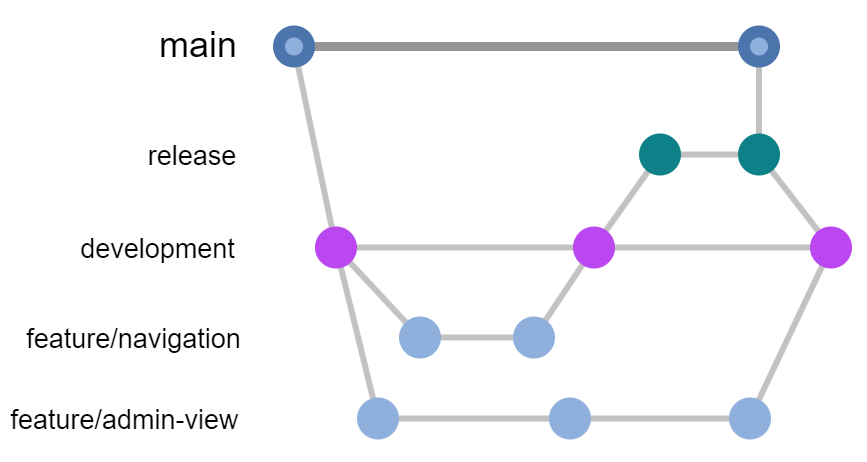

The diagram above was exported from draw.io. Its source (the exported page's mxGraphModel, read from the mxfile embedded in the PNG):
<mxGraphModel dx="691" dy="369" grid="1" gridSize="10" guides="1" tooltips="1" connect="1" arrows="1" fold="1" page="1" pageScale="1" pageWidth="827" pageHeight="1169" math="0" shadow="0">
  <root>
    <mxCell id="0" />
    <mxCell id="1" parent="0" />
    <mxCell id="NJ9KXHnb7B77pfuF6Ah--73" value="" style="endArrow=none;html=1;rounded=0;strokeColor=#979595;strokeWidth=3;" edge="1" parent="1" source="NJ9KXHnb7B77pfuF6Ah--42" target="NJ9KXHnb7B77pfuF6Ah--53">
      <mxGeometry width="50" height="50" relative="1" as="geometry">
        <mxPoint x="167.5" y="115" as="sourcePoint" />
        <mxPoint x="374.5" y="115" as="targetPoint" />
      </mxGeometry>
    </mxCell>
    <mxCell id="NJ9KXHnb7B77pfuF6Ah--71" value="" style="endArrow=none;html=1;rounded=0;strokeColor=#c2c2c2;strokeWidth=2;" edge="1" parent="1" source="NJ9KXHnb7B77pfuF6Ah--68" target="NJ9KXHnb7B77pfuF6Ah--61">
      <mxGeometry width="50" height="50" relative="1" as="geometry">
        <mxPoint x="303.5" y="161" as="sourcePoint" />
        <mxPoint x="277.5" y="192" as="targetPoint" />
      </mxGeometry>
    </mxCell>
    <mxCell id="NJ9KXHnb7B77pfuF6Ah--70" value="" style="endArrow=none;html=1;rounded=0;strokeColor=#c2c2c2;strokeWidth=2;" edge="1" parent="1" source="NJ9KXHnb7B77pfuF6Ah--67" target="NJ9KXHnb7B77pfuF6Ah--68">
      <mxGeometry width="50" height="50" relative="1" as="geometry">
        <mxPoint x="303.5" y="161" as="sourcePoint" />
        <mxPoint x="277.5" y="192" as="targetPoint" />
      </mxGeometry>
    </mxCell>
    <mxCell id="NJ9KXHnb7B77pfuF6Ah--69" value="" style="endArrow=none;html=1;rounded=0;strokeColor=#c2c2c2;strokeWidth=2;" edge="1" parent="1" source="NJ9KXHnb7B77pfuF6Ah--67" target="NJ9KXHnb7B77pfuF6Ah--57">
      <mxGeometry width="50" height="50" relative="1" as="geometry">
        <mxPoint x="257.5" y="222" as="sourcePoint" />
        <mxPoint x="277.5" y="192" as="targetPoint" />
      </mxGeometry>
    </mxCell>
    <mxCell id="NJ9KXHnb7B77pfuF6Ah--65" value="" style="endArrow=none;html=1;rounded=0;strokeColor=#c2c2c2;strokeWidth=2;" edge="1" parent="1" source="NJ9KXHnb7B77pfuF6Ah--43" target="NJ9KXHnb7B77pfuF6Ah--44">
      <mxGeometry width="50" height="50" relative="1" as="geometry">
        <mxPoint x="211.5" y="221.72000000000003" as="sourcePoint" />
        <mxPoint x="249.5" y="221.72000000000003" as="targetPoint" />
      </mxGeometry>
    </mxCell>
    <mxCell id="NJ9KXHnb7B77pfuF6Ah--64" value="" style="endArrow=none;html=1;rounded=0;strokeColor=#c2c2c2;strokeWidth=2;entryX=0.641;entryY=0.478;entryDx=0;entryDy=0;entryPerimeter=0;exitX=0.63;exitY=0.437;exitDx=0;exitDy=0;exitPerimeter=0;" edge="1" parent="1" source="NJ9KXHnb7B77pfuF6Ah--68" target="NJ9KXHnb7B77pfuF6Ah--53">
      <mxGeometry width="50" height="50" relative="1" as="geometry">
        <mxPoint x="327.5" y="218" as="sourcePoint" />
        <mxPoint x="356.5" y="161" as="targetPoint" />
      </mxGeometry>
    </mxCell>
    <mxCell id="NJ9KXHnb7B77pfuF6Ah--62" value="" style="endArrow=none;html=1;rounded=0;strokeColor=#c2c2c2;strokeWidth=2;" edge="1" parent="1" source="NJ9KXHnb7B77pfuF6Ah--49" target="NJ9KXHnb7B77pfuF6Ah--56">
      <mxGeometry width="50" height="50" relative="1" as="geometry">
        <mxPoint x="219.5" y="222" as="sourcePoint" />
        <mxPoint x="191.5" y="192" as="targetPoint" />
      </mxGeometry>
    </mxCell>
    <mxCell id="NJ9KXHnb7B77pfuF6Ah--60" value="" style="endArrow=none;html=1;rounded=0;entryDx=0;entryDy=0;entryPerimeter=0;strokeColor=#c2c2c2;strokeWidth=2;" edge="1" parent="1" source="NJ9KXHnb7B77pfuF6Ah--56" target="NJ9KXHnb7B77pfuF6Ah--57">
      <mxGeometry width="50" height="50" relative="1" as="geometry">
        <mxPoint x="181.5" y="182" as="sourcePoint" />
        <mxPoint x="321.5" y="182" as="targetPoint" />
      </mxGeometry>
    </mxCell>
    <mxCell id="NJ9KXHnb7B77pfuF6Ah--59" value="" style="endArrow=none;html=1;rounded=0;strokeColor=#c2c2c2;strokeWidth=2;" edge="1" parent="1" source="NJ9KXHnb7B77pfuF6Ah--44" target="NJ9KXHnb7B77pfuF6Ah--57">
      <mxGeometry width="50" height="50" relative="1" as="geometry">
        <mxPoint x="319.5" y="247" as="sourcePoint" />
        <mxPoint x="359.5" y="156" as="targetPoint" />
      </mxGeometry>
    </mxCell>
    <mxCell id="NJ9KXHnb7B77pfuF6Ah--58" value="" style="endArrow=none;html=1;rounded=0;strokeColor=#c2c2c2;strokeWidth=2;" edge="1" parent="1" source="NJ9KXHnb7B77pfuF6Ah--43" target="NJ9KXHnb7B77pfuF6Ah--56">
      <mxGeometry width="50" height="50" relative="1" as="geometry">
        <mxPoint x="199.5" y="182" as="sourcePoint" />
        <mxPoint x="179.5" y="156" as="targetPoint" />
      </mxGeometry>
    </mxCell>
    <mxCell id="NJ9KXHnb7B77pfuF6Ah--33" value="" style="endArrow=none;html=1;rounded=0;entryDx=0;entryDy=0;entryPerimeter=0;exitX=0.857;exitY=0.674;exitDx=0;exitDy=0;exitPerimeter=0;strokeColor=#c2c2c2;strokeWidth=2;" edge="1" source="NJ9KXHnb7B77pfuF6Ah--49" target="NJ9KXHnb7B77pfuF6Ah--50" parent="1">
      <mxGeometry width="50" height="50" relative="1" as="geometry">
        <mxPoint x="259.5" y="248" as="sourcePoint" />
        <mxPoint x="359.5" y="248" as="targetPoint" />
      </mxGeometry>
    </mxCell>
    <mxCell id="NJ9KXHnb7B77pfuF6Ah--34" value="" style="endArrow=none;html=1;rounded=0;strokeColor=#c2c2c2;strokeWidth=2;" edge="1" source="NJ9KXHnb7B77pfuF6Ah--50" target="NJ9KXHnb7B77pfuF6Ah--61" parent="1">
      <mxGeometry width="50" height="50" relative="1" as="geometry">
        <mxPoint x="429.5" y="237" as="sourcePoint" />
        <mxPoint x="315.5" y="212" as="targetPoint" />
      </mxGeometry>
    </mxCell>
    <mxCell id="NJ9KXHnb7B77pfuF6Ah--35" value="" style="endArrow=none;html=1;rounded=0;entryX=0.672;entryY=0.502;entryDx=0;entryDy=0;entryPerimeter=0;strokeColor=#c2c2c2;strokeWidth=2;" edge="1" source="NJ9KXHnb7B77pfuF6Ah--56" target="NJ9KXHnb7B77pfuF6Ah--42" parent="1">
      <mxGeometry width="50" height="50" relative="1" as="geometry">
        <mxPoint x="387.5" y="206" as="sourcePoint" />
        <mxPoint x="347.5" y="156" as="targetPoint" />
      </mxGeometry>
    </mxCell>
    <mxCell id="NJ9KXHnb7B77pfuF6Ah--39" value="" style="endArrow=none;html=1;rounded=0;" edge="1" target="NJ9KXHnb7B77pfuF6Ah--42" parent="1">
      <mxGeometry width="50" height="50" relative="1" as="geometry">
        <mxPoint x="167.5" y="115" as="sourcePoint" />
        <mxPoint x="527.5" y="115" as="targetPoint" />
      </mxGeometry>
    </mxCell>
    <mxCell id="NJ9KXHnb7B77pfuF6Ah--40" value="" style="endArrow=none;html=1;rounded=0;strokeColor=#979595;strokeWidth=3;" edge="1" source="NJ9KXHnb7B77pfuF6Ah--53" target="NJ9KXHnb7B77pfuF6Ah--41" parent="1">
      <mxGeometry width="50" height="50" relative="1" as="geometry">
        <mxPoint x="167.5" y="115" as="sourcePoint" />
        <mxPoint x="527.5" y="115" as="targetPoint" />
      </mxGeometry>
    </mxCell>
    <mxCell id="NJ9KXHnb7B77pfuF6Ah--41" value="" style="shape=waypoint;sketch=0;fillStyle=solid;size=6;pointerEvents=1;points=[];fillColor=#dae8fc;resizable=0;rotatable=0;perimeter=centerPerimeter;snapToPoint=1;strokeWidth=5;strokeColor=#4c75ae;" vertex="1" parent="1">
      <mxGeometry x="312.5" y="105" width="20" height="20" as="geometry" />
    </mxCell>
    <mxCell id="NJ9KXHnb7B77pfuF6Ah--42" value="" style="shape=waypoint;sketch=0;fillStyle=solid;size=6;pointerEvents=1;points=[];fillColor=#dae8fc;resizable=0;rotatable=0;perimeter=centerPerimeter;snapToPoint=1;strokeWidth=5;strokeColor=#4c75ae;" vertex="1" parent="1">
      <mxGeometry x="157.5" y="105" width="20" height="20" as="geometry" />
    </mxCell>
    <mxCell id="NJ9KXHnb7B77pfuF6Ah--43" value="" style="shape=waypoint;sketch=0;fillStyle=solid;size=6;pointerEvents=1;points=[];fillColor=#dae8fc;resizable=0;rotatable=0;perimeter=centerPerimeter;snapToPoint=1;strokeWidth=5;strokeColor=#8fafdc;" vertex="1" parent="1">
      <mxGeometry x="199.5" y="202" width="20" height="20" as="geometry" />
    </mxCell>
    <mxCell id="NJ9KXHnb7B77pfuF6Ah--46" value="&lt;font style=&quot;font-size: 9px;&quot;&gt;development&lt;/font&gt;" style="text;html=1;align=center;verticalAlign=middle;whiteSpace=wrap;rounded=0;fontSize=10;" vertex="1" parent="1">
      <mxGeometry x="85" y="167" width="75" height="30" as="geometry" />
    </mxCell>
    <mxCell id="NJ9KXHnb7B77pfuF6Ah--47" value="&lt;font style=&quot;font-size: 9px;&quot;&gt;feature/navigation&lt;/font&gt;" style="text;html=1;align=center;verticalAlign=middle;whiteSpace=wrap;rounded=0;" vertex="1" parent="1">
      <mxGeometry x="77.5" y="197" width="73" height="30" as="geometry" />
    </mxCell>
    <mxCell id="NJ9KXHnb7B77pfuF6Ah--48" value="&lt;font style=&quot;font-size: 9px;&quot;&gt;feature/admin-view&lt;/font&gt;" style="text;html=1;align=center;verticalAlign=middle;whiteSpace=wrap;rounded=0;" vertex="1" parent="1">
      <mxGeometry x="70" y="224" width="83" height="30" as="geometry" />
    </mxCell>
    <mxCell id="NJ9KXHnb7B77pfuF6Ah--49" value="" style="shape=waypoint;sketch=0;fillStyle=solid;size=6;pointerEvents=1;points=[];fillColor=#dae8fc;resizable=0;rotatable=0;perimeter=centerPerimeter;snapToPoint=1;strokeWidth=5;strokeColor=#8fafdc;" vertex="1" parent="1">
      <mxGeometry x="185.5" y="229" width="20" height="20" as="geometry" />
    </mxCell>
    <mxCell id="NJ9KXHnb7B77pfuF6Ah--50" value="" style="shape=waypoint;sketch=0;fillStyle=solid;size=6;pointerEvents=1;points=[];fillColor=#dae8fc;resizable=0;rotatable=0;perimeter=centerPerimeter;snapToPoint=1;strokeWidth=5;strokeColor=#8fafdc;" vertex="1" parent="1">
      <mxGeometry x="309.5" y="229" width="20" height="20" as="geometry" />
    </mxCell>
    <mxCell id="NJ9KXHnb7B77pfuF6Ah--52" value="" style="shape=waypoint;sketch=0;fillStyle=solid;size=6;pointerEvents=1;points=[];fillColor=#dae8fc;resizable=0;rotatable=0;perimeter=centerPerimeter;snapToPoint=1;strokeWidth=1;strokeColor=#8fafdc;" vertex="1" parent="1">
      <mxGeometry x="157.5" y="105" width="20" height="20" as="geometry" />
    </mxCell>
    <mxCell id="NJ9KXHnb7B77pfuF6Ah--55" value="" style="endArrow=none;html=1;rounded=0;strokeColor=#c2c2c2;strokeWidth=2;" edge="1" parent="1" source="NJ9KXHnb7B77pfuF6Ah--57" target="NJ9KXHnb7B77pfuF6Ah--61">
      <mxGeometry width="50" height="50" relative="1" as="geometry">
        <mxPoint x="191.5" y="182" as="sourcePoint" />
        <mxPoint x="321.5" y="182" as="targetPoint" />
      </mxGeometry>
    </mxCell>
    <mxCell id="NJ9KXHnb7B77pfuF6Ah--56" value="" style="shape=waypoint;sketch=0;fillStyle=solid;size=6;pointerEvents=1;points=[];fillColor=#e1d5e7;resizable=0;rotatable=0;perimeter=centerPerimeter;snapToPoint=1;strokeWidth=5;strokeColor=#bb47f0;" vertex="1" parent="1">
      <mxGeometry x="171.5" y="172" width="20" height="20" as="geometry" />
    </mxCell>
    <mxCell id="NJ9KXHnb7B77pfuF6Ah--57" value="" style="shape=waypoint;sketch=0;fillStyle=solid;size=6;pointerEvents=1;points=[];fillColor=#e1d5e7;resizable=0;rotatable=0;perimeter=centerPerimeter;snapToPoint=1;strokeWidth=5;strokeColor=#bb47f0;" vertex="1" parent="1">
      <mxGeometry x="257.5" y="172" width="20" height="20" as="geometry" />
    </mxCell>
    <mxCell id="NJ9KXHnb7B77pfuF6Ah--61" value="" style="shape=waypoint;sketch=0;fillStyle=solid;size=6;pointerEvents=1;points=[];fillColor=#e1d5e7;resizable=0;rotatable=0;perimeter=centerPerimeter;snapToPoint=1;strokeWidth=5;strokeColor=#bb47f0;" vertex="1" parent="1">
      <mxGeometry x="336.5" y="172" width="20" height="20" as="geometry" />
    </mxCell>
    <mxCell id="NJ9KXHnb7B77pfuF6Ah--63" value="" style="shape=waypoint;sketch=0;fillStyle=solid;size=6;pointerEvents=1;points=[];fillColor=#dae8fc;resizable=0;rotatable=0;perimeter=centerPerimeter;snapToPoint=1;strokeWidth=5;strokeColor=#8fafdc;" vertex="1" parent="1">
      <mxGeometry x="249.5" y="229" width="20" height="20" as="geometry" />
    </mxCell>
    <mxCell id="NJ9KXHnb7B77pfuF6Ah--44" value="" style="shape=waypoint;sketch=0;fillStyle=solid;size=6;pointerEvents=1;points=[];fillColor=#dae8fc;resizable=0;rotatable=0;perimeter=centerPerimeter;snapToPoint=1;strokeWidth=5;strokeColor=#8fafdc;" vertex="1" parent="1">
      <mxGeometry x="237.5" y="202" width="20" height="20" as="geometry" />
    </mxCell>
    <mxCell id="NJ9KXHnb7B77pfuF6Ah--66" value="main" style="text;html=1;align=center;verticalAlign=middle;whiteSpace=wrap;rounded=0;" vertex="1" parent="1">
      <mxGeometry x="120.5" y="100" width="30" height="30" as="geometry" />
    </mxCell>
    <mxCell id="NJ9KXHnb7B77pfuF6Ah--67" value="" style="shape=waypoint;sketch=0;fillStyle=solid;size=6;pointerEvents=1;points=[];fillColor=#b0e3e6;resizable=0;rotatable=0;perimeter=centerPerimeter;snapToPoint=1;strokeWidth=5;strokeColor=#0e8088;" vertex="1" parent="1">
      <mxGeometry x="279.5" y="141" width="20" height="20" as="geometry" />
    </mxCell>
    <mxCell id="NJ9KXHnb7B77pfuF6Ah--68" value="" style="shape=waypoint;sketch=0;fillStyle=solid;size=6;pointerEvents=1;points=[];fillColor=#b0e3e6;resizable=0;rotatable=0;perimeter=centerPerimeter;snapToPoint=1;strokeWidth=5;strokeColor=#0e8088;" vertex="1" parent="1">
      <mxGeometry x="312.5" y="141" width="20" height="20" as="geometry" />
    </mxCell>
    <mxCell id="NJ9KXHnb7B77pfuF6Ah--72" value="&lt;font style=&quot;font-size: 9px;&quot;&gt;release&lt;/font&gt;" style="text;html=1;align=center;verticalAlign=middle;whiteSpace=wrap;rounded=0;fontSize=10;" vertex="1" parent="1">
      <mxGeometry x="113.5" y="136" width="40" height="30" as="geometry" />
    </mxCell>
    <mxCell id="NJ9KXHnb7B77pfuF6Ah--53" value="" style="shape=waypoint;sketch=0;fillStyle=solid;size=6;pointerEvents=1;points=[];fillColor=#dae8fc;resizable=0;rotatable=0;perimeter=centerPerimeter;snapToPoint=1;strokeWidth=1;strokeColor=#8fafdc;" vertex="1" parent="1">
      <mxGeometry x="312.5" y="105" width="20" height="20" as="geometry" />
    </mxCell>
  </root>
</mxGraphModel>